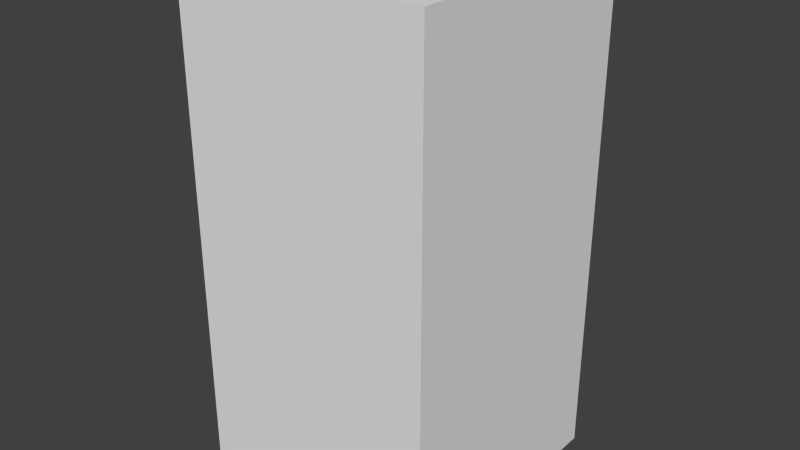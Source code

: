 # Source: blueEyeTwo.blend  (saved by Blender 2.68.0; exported with 4.5.12 LTS)
import bpy
from mathutils import Matrix  # noqa: F401  (used for matrix-valued properties, if any)

bpy.ops.wm.read_factory_settings(use_empty=True)
scene = bpy.context.scene
scene.name = 'Scene'

# ---- collections
col_collection_1 = bpy.data.collections.new('Collection 1'); scene.collection.children.link(col_collection_1)

# ---- world
world_world = bpy.data.worlds.new('World'); scene.world = world_world
world_world.color = (0.05088, 0.05088, 0.05088)
world_world.use_sun_shadow = False
world_world.sun_shadow_jitter_overblur = 0.0
world_world.cycles.sampling_method = 'MANUAL'
world_world.cycles.sample_map_resolution = 256

# ---- meshes
me_blueeyetwo = bpy.data.meshes.new('blueEyeTwo')
me_blueeyetwo.from_pydata([(-0.5, -0.5, -1.0), (-0.5, 0.5, -1.0), (0.5, 0.5, -1.0), (0.5, -0.5, -1.0), (-0.5, -0.5, 1.0), (-0.5, 0.5, 1.0), (0.5, 0.5, 1.0), (0.5, -0.5, 1.0)], [], [(4, 5, 1, 0), (5, 6, 2, 1), (6, 7, 3, 2), (7, 4, 0, 3), (0, 1, 2, 3), (7, 6, 5, 4)])
me_blueeyetwo.use_remesh_preserve_volume = False
me_blueeyetwo.use_remesh_preserve_attributes = False
me_blueeyetwo.use_mirror_vertex_groups = False
me_blueeyetwo.update()

# ---- objects
ob_blueeyetwo = bpy.data.objects.new('blueEyeTwo', me_blueeyetwo)

# ---- transforms, parenting, visibility, modifiers, constraints
ob_blueeyetwo.location = (0.0, 0.0, 0.0)
ob_blueeyetwo.lineart.crease_threshold = 0.0

# ---- collection membership
col_collection_1.objects.link(ob_blueeyetwo)

# ---- scene / render settings (as saved in the file)
scene.frame_start = 1; scene.frame_end = 250; scene.frame_set(1)
scene.render.engine = 'BLENDER_EEVEE_NEXT'
scene.render.image_settings.color_mode = 'RGB'
scene.render.image_settings.compression = 90
scene.render.resolution_percentage = 50
scene.render.dither_intensity = 0.0
scene.cycles.use_denoising = False
scene.cycles.samples = 10
scene.cycles.sampling_pattern = 'TABULATED_SOBOL'
scene.cycles.light_sampling_threshold = 0.0
scene.cycles.use_adaptive_sampling = False
scene.cycles.use_light_tree = False
scene.cycles.blur_glossy = 0.0
scene.cycles.volume_bounces = 1
scene.cycles.pixel_filter_type = 'GAUSSIAN'
scene.cycles.sample_clamp_indirect = 0.0
scene.view_settings.view_transform = 'Standard'
bpy.context.view_layer.update()

# ---- added for rendering (the .blend has no active camera and no usable light): camera, sun
cam_auto = bpy.data.cameras.new('AutoCamera')
cam_auto.lens = 50.0
cam_auto.sensor_width = 36.0
cam_auto.clip_end = 1000.0
ob_auto_camera = bpy.data.objects.new('AutoCamera', cam_auto)
scene.collection.objects.link(ob_auto_camera)
ob_auto_camera.location = (2.26633, -2.71959, 1.81306)
ob_auto_camera.rotation_euler = (1.09748, -7.21219e-08, 0.694738)
scene.camera = ob_auto_camera
light_auto_sun = bpy.data.lights.new('AutoSun', 'SUN')
light_auto_sun.energy = 3.0
light_auto_sun.angle = 0.0523599
ob_auto_sun = bpy.data.objects.new('AutoSun', light_auto_sun)
scene.collection.objects.link(ob_auto_sun)
ob_auto_sun.rotation_euler = (0.872665, 0.174533, 0.523599)
bpy.context.view_layer.update()
